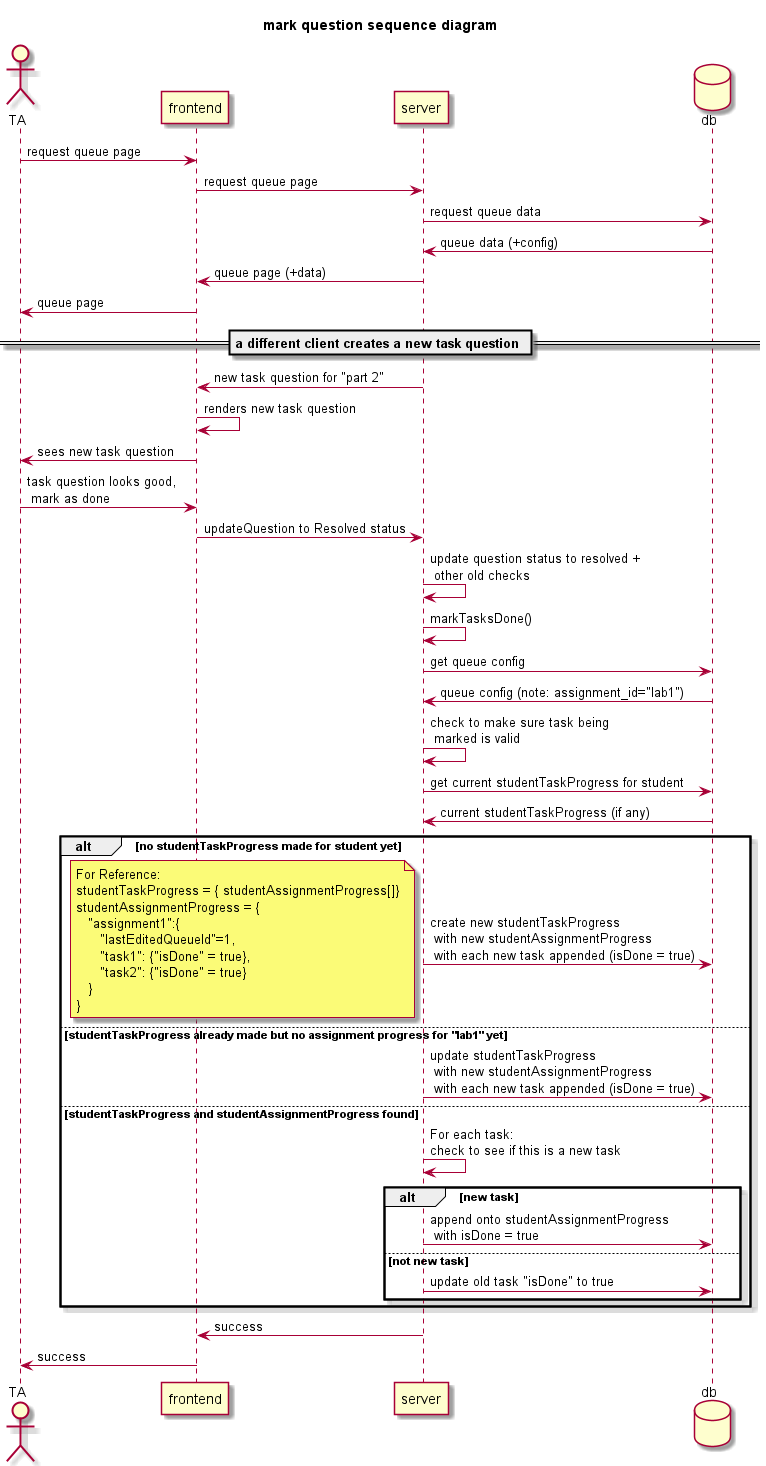

The diagram above was rendered by PlantUML. Its source (embedded in the PNG):
@startuml
skin rose

title "mark question sequence diagram"

actor User as "TA"
participant frontend
participant server
database db

User -> frontend : request queue page
frontend -> server : request queue page
server -> db : request queue data
server <- db : queue data (+config)
frontend <- server : queue page (+data)
User <- frontend : queue page

== a different client creates a new task question ==

' note: this still needs to be implemented, for now, this is not shown
'frontend <- server : new task question for "part 2" + shipped \n with the studentAssignmentProgress
frontend <- server : new task question for "part 2" 
frontend -> frontend : renders new task question
User <- frontend : sees new task question


User -> frontend : task question looks good, \n mark as done
frontend -> server : updateQuestion to Resolved status
server -> server : update question status to resolved + \n other old checks
server -> server : markTasksDone()
server -> db : get queue config
server <- db : queue config (note: assignment_id="lab1")
server -> server : check to make sure task being \n marked is valid
server -> db : get current studentTaskProgress for student
server <- db : current studentTaskProgress (if any)
alt no studentTaskProgress made for student yet
    server -> db : create new studentTaskProgress \n with new studentAssignmentProgress \n with each new task appended (isDone = true)
    note left : For Reference:\nstudentTaskProgress = { studentAssignmentProgress[]}\nstudentAssignmentProgress = {\n   "assignment1":{\n      "lastEditedQueueId"=1,\n      "task1": {"isDone" = true},\n      "task2": {"isDone" = true}\n   }\n}
else studentTaskProgress already made but no assignment progress for "lab1" yet
    server -> db : update studentTaskProgress \n with new studentAssignmentProgress \n with each new task appended (isDone = true)
else studentTaskProgress and studentAssignmentProgress found
    server -> server : For each task: \ncheck to see if this is a new task
    alt new task
        server -> db : append onto studentAssignmentProgress\n with isDone = true
    else not new task
        server -> db : update old task "isDone" to true
    end
end
frontend <- server : success
User <- frontend : success
@enduml